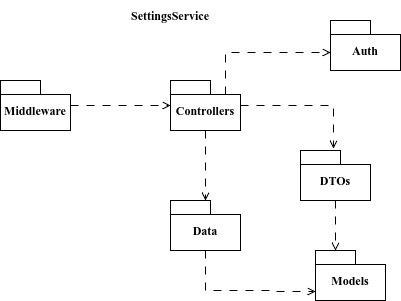

The diagram above was exported from draw.io. Its source (the exported page's mxGraphModel, read from the mxfile embedded in the PNG):
<mxGraphModel dx="1366" dy="804" grid="1" gridSize="10" guides="1" tooltips="1" connect="1" arrows="1" fold="1" page="1" pageScale="1" pageWidth="850" pageHeight="1100" math="0" shadow="0">
  <root>
    <mxCell id="0" />
    <mxCell id="1" parent="0" />
    <mxCell id="jurR-kYfv6GVQfV5jmXn-9" edge="1" parent="1" source="jurR-kYfv6GVQfV5jmXn-1" style="edgeStyle=orthogonalEdgeStyle;rounded=0;orthogonalLoop=1;jettySize=auto;html=1;dashed=1;dashPattern=8 8;endArrow=open;endFill=0;" target="jurR-kYfv6GVQfV5jmXn-4">
      <mxGeometry relative="1" as="geometry" />
    </mxCell>
    <mxCell id="jurR-kYfv6GVQfV5jmXn-1" parent="1" style="shape=folder;fontStyle=1;spacingTop=10;tabWidth=40;tabHeight=14;tabPosition=left;html=1;whiteSpace=wrap;" value="&lt;div&gt;Middleware&lt;/div&gt;" vertex="1">
      <mxGeometry height="50" width="70" x="380" y="340" as="geometry" />
    </mxCell>
    <mxCell id="jurR-kYfv6GVQfV5jmXn-3" parent="1" style="text;html=1;whiteSpace=wrap;strokeColor=none;fillColor=none;align=center;verticalAlign=middle;rounded=0;" value="&lt;b&gt;SettingsService&lt;/b&gt;" vertex="1">
      <mxGeometry height="30" width="60" x="520" y="260" as="geometry" />
    </mxCell>
    <mxCell id="jurR-kYfv6GVQfV5jmXn-10" edge="1" parent="1" source="jurR-kYfv6GVQfV5jmXn-4" style="edgeStyle=orthogonalEdgeStyle;shape=connector;rounded=0;orthogonalLoop=1;jettySize=auto;html=1;dashed=1;dashPattern=8 8;strokeColor=default;align=center;verticalAlign=middle;fontFamily=Helvetica;fontSize=11;fontColor=default;labelBackgroundColor=default;endArrow=open;endFill=0;" target="jurR-kYfv6GVQfV5jmXn-5">
      <mxGeometry relative="1" as="geometry" />
    </mxCell>
    <mxCell id="jurR-kYfv6GVQfV5jmXn-4" parent="1" style="shape=folder;fontStyle=1;spacingTop=10;tabWidth=40;tabHeight=14;tabPosition=left;html=1;whiteSpace=wrap;" value="Controllers" vertex="1">
      <mxGeometry height="50" width="70" x="550" y="340" as="geometry" />
    </mxCell>
    <mxCell id="jurR-kYfv6GVQfV5jmXn-5" parent="1" style="shape=folder;fontStyle=1;spacingTop=10;tabWidth=40;tabHeight=14;tabPosition=left;html=1;whiteSpace=wrap;" value="Data" vertex="1">
      <mxGeometry height="50" width="70" x="550" y="460" as="geometry" />
    </mxCell>
    <mxCell id="jurR-kYfv6GVQfV5jmXn-6" parent="1" style="shape=folder;fontStyle=1;spacingTop=10;tabWidth=40;tabHeight=14;tabPosition=left;html=1;whiteSpace=wrap;" value="Models" vertex="1">
      <mxGeometry height="50" width="70" x="695" y="510" as="geometry" />
    </mxCell>
    <mxCell id="jurR-kYfv6GVQfV5jmXn-7" parent="1" style="shape=folder;fontStyle=1;spacingTop=10;tabWidth=40;tabHeight=14;tabPosition=left;html=1;whiteSpace=wrap;" value="DTOs" vertex="1">
      <mxGeometry height="50" width="70" x="680" y="410" as="geometry" />
    </mxCell>
    <mxCell id="jurR-kYfv6GVQfV5jmXn-8" parent="1" style="shape=folder;fontStyle=1;spacingTop=10;tabWidth=40;tabHeight=14;tabPosition=left;html=1;whiteSpace=wrap;" value="Auth" vertex="1">
      <mxGeometry height="50" width="70" x="710" y="280" as="geometry" />
    </mxCell>
    <mxCell id="jurR-kYfv6GVQfV5jmXn-11" edge="1" parent="1" source="jurR-kYfv6GVQfV5jmXn-4" style="edgeStyle=orthogonalEdgeStyle;shape=connector;rounded=0;orthogonalLoop=1;jettySize=auto;html=1;entryX=0.471;entryY=-0.04;entryDx=0;entryDy=0;entryPerimeter=0;dashed=1;dashPattern=8 8;strokeColor=default;align=center;verticalAlign=middle;fontFamily=Helvetica;fontSize=11;fontColor=default;labelBackgroundColor=default;endArrow=open;endFill=0;" target="jurR-kYfv6GVQfV5jmXn-7">
      <mxGeometry relative="1" as="geometry" />
    </mxCell>
    <mxCell id="jurR-kYfv6GVQfV5jmXn-12" edge="1" parent="1" source="jurR-kYfv6GVQfV5jmXn-4" style="edgeStyle=orthogonalEdgeStyle;shape=connector;rounded=0;orthogonalLoop=1;jettySize=auto;html=1;entryX=0;entryY=0;entryDx=0;entryDy=32;entryPerimeter=0;dashed=1;dashPattern=8 8;strokeColor=default;align=center;verticalAlign=middle;fontFamily=Helvetica;fontSize=11;fontColor=default;labelBackgroundColor=default;endArrow=open;endFill=0;exitX=0;exitY=0;exitDx=55;exitDy=14;exitPerimeter=0;" target="jurR-kYfv6GVQfV5jmXn-8">
      <mxGeometry relative="1" as="geometry">
        <Array as="points">
          <mxPoint x="605" y="312" />
        </Array>
      </mxGeometry>
    </mxCell>
    <mxCell id="jurR-kYfv6GVQfV5jmXn-13" edge="1" parent="1" source="jurR-kYfv6GVQfV5jmXn-5" style="edgeStyle=orthogonalEdgeStyle;shape=connector;rounded=0;orthogonalLoop=1;jettySize=auto;html=1;entryX=0;entryY=0;entryDx=0;entryDy=41;entryPerimeter=0;dashed=1;dashPattern=8 8;strokeColor=default;align=center;verticalAlign=middle;fontFamily=Helvetica;fontSize=11;fontColor=default;labelBackgroundColor=default;endArrow=open;endFill=0;" target="jurR-kYfv6GVQfV5jmXn-6">
      <mxGeometry relative="1" as="geometry">
        <Array as="points">
          <mxPoint x="585" y="550" />
          <mxPoint x="655" y="550" />
          <mxPoint x="655" y="551" />
        </Array>
      </mxGeometry>
    </mxCell>
    <mxCell id="jurR-kYfv6GVQfV5jmXn-14" edge="1" parent="1" source="jurR-kYfv6GVQfV5jmXn-7" style="edgeStyle=orthogonalEdgeStyle;shape=connector;rounded=0;orthogonalLoop=1;jettySize=auto;html=1;entryX=0;entryY=0;entryDx=20;entryDy=0;entryPerimeter=0;dashed=1;dashPattern=8 8;strokeColor=default;align=center;verticalAlign=middle;fontFamily=Helvetica;fontSize=11;fontColor=default;labelBackgroundColor=default;endArrow=open;endFill=0;" target="jurR-kYfv6GVQfV5jmXn-6">
      <mxGeometry relative="1" as="geometry" />
    </mxCell>
  </root>
</mxGraphModel>